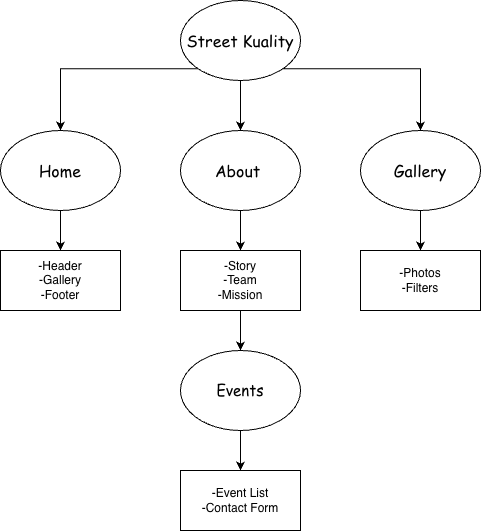

The diagram above was exported from draw.io. Its source (the exported page's mxGraphModel, read from the mxfile embedded in the PNG):
<mxGraphModel dx="1627" dy="965" grid="1" gridSize="10" guides="1" tooltips="1" connect="1" arrows="1" fold="1" page="1" pageScale="1" pageWidth="850" pageHeight="1100" math="0" shadow="0">
  <root>
    <mxCell id="0" />
    <mxCell id="1" parent="0" />
    <mxCell id="OJG-GjbI9Zu6IJQkb94--1" style="edgeStyle=orthogonalEdgeStyle;rounded=0;orthogonalLoop=1;jettySize=auto;html=1;exitX=0;exitY=1;exitDx=0;exitDy=0;" edge="1" parent="1" source="OJG-GjbI9Zu6IJQkb94--4" target="OJG-GjbI9Zu6IJQkb94--6">
      <mxGeometry relative="1" as="geometry" />
    </mxCell>
    <mxCell id="OJG-GjbI9Zu6IJQkb94--2" style="edgeStyle=orthogonalEdgeStyle;rounded=0;orthogonalLoop=1;jettySize=auto;html=1;exitX=0.5;exitY=1;exitDx=0;exitDy=0;entryX=0.5;entryY=0;entryDx=0;entryDy=0;" edge="1" parent="1" source="OJG-GjbI9Zu6IJQkb94--4" target="OJG-GjbI9Zu6IJQkb94--9">
      <mxGeometry relative="1" as="geometry" />
    </mxCell>
    <mxCell id="OJG-GjbI9Zu6IJQkb94--3" style="edgeStyle=orthogonalEdgeStyle;rounded=0;orthogonalLoop=1;jettySize=auto;html=1;exitX=1;exitY=1;exitDx=0;exitDy=0;entryX=0.5;entryY=0;entryDx=0;entryDy=0;" edge="1" parent="1" source="OJG-GjbI9Zu6IJQkb94--4" target="OJG-GjbI9Zu6IJQkb94--11">
      <mxGeometry relative="1" as="geometry" />
    </mxCell>
    <mxCell id="OJG-GjbI9Zu6IJQkb94--4" value="&lt;font style=&quot;font-size: 16px;&quot; face=&quot;Comic Sans MS&quot;&gt;Street Kuality&lt;/font&gt;" style="ellipse;whiteSpace=wrap;html=1;" vertex="1" parent="1">
      <mxGeometry x="350" y="150" width="120" height="80" as="geometry" />
    </mxCell>
    <mxCell id="OJG-GjbI9Zu6IJQkb94--5" style="edgeStyle=orthogonalEdgeStyle;rounded=0;orthogonalLoop=1;jettySize=auto;html=1;exitX=0.5;exitY=1;exitDx=0;exitDy=0;entryX=0.5;entryY=0;entryDx=0;entryDy=0;" edge="1" parent="1" source="OJG-GjbI9Zu6IJQkb94--6" target="OJG-GjbI9Zu6IJQkb94--14">
      <mxGeometry relative="1" as="geometry" />
    </mxCell>
    <mxCell id="OJG-GjbI9Zu6IJQkb94--6" value="&lt;font style=&quot;font-size: 16px;&quot; face=&quot;Comic Sans MS&quot;&gt;Home&lt;/font&gt;" style="ellipse;whiteSpace=wrap;html=1;" vertex="1" parent="1">
      <mxGeometry x="170" y="280" width="120" height="80" as="geometry" />
    </mxCell>
    <mxCell id="OJG-GjbI9Zu6IJQkb94--7" style="edgeStyle=orthogonalEdgeStyle;rounded=0;orthogonalLoop=1;jettySize=auto;html=1;entryX=0.5;entryY=0;entryDx=0;entryDy=0;" edge="1" parent="1" source="OJG-GjbI9Zu6IJQkb94--9" target="OJG-GjbI9Zu6IJQkb94--13">
      <mxGeometry relative="1" as="geometry" />
    </mxCell>
    <mxCell id="OJG-GjbI9Zu6IJQkb94--8" style="edgeStyle=orthogonalEdgeStyle;rounded=0;orthogonalLoop=1;jettySize=auto;html=1;exitX=0.5;exitY=1;exitDx=0;exitDy=0;entryX=0.5;entryY=0;entryDx=0;entryDy=0;" edge="1" parent="1" source="OJG-GjbI9Zu6IJQkb94--9" target="OJG-GjbI9Zu6IJQkb94--15">
      <mxGeometry relative="1" as="geometry" />
    </mxCell>
    <mxCell id="OJG-GjbI9Zu6IJQkb94--9" value="&lt;font style=&quot;font-size: 16px;&quot; face=&quot;Comic Sans MS&quot;&gt;About&amp;nbsp;&lt;/font&gt;" style="ellipse;whiteSpace=wrap;html=1;" vertex="1" parent="1">
      <mxGeometry x="350" y="280" width="120" height="80" as="geometry" />
    </mxCell>
    <mxCell id="OJG-GjbI9Zu6IJQkb94--10" style="edgeStyle=orthogonalEdgeStyle;rounded=0;orthogonalLoop=1;jettySize=auto;html=1;exitX=0.5;exitY=1;exitDx=0;exitDy=0;" edge="1" parent="1" source="OJG-GjbI9Zu6IJQkb94--11" target="OJG-GjbI9Zu6IJQkb94--16">
      <mxGeometry relative="1" as="geometry" />
    </mxCell>
    <mxCell id="OJG-GjbI9Zu6IJQkb94--11" value="&lt;font face=&quot;Comic Sans MS&quot; style=&quot;font-size: 16px;&quot;&gt;Gallery&lt;/font&gt;" style="ellipse;whiteSpace=wrap;html=1;" vertex="1" parent="1">
      <mxGeometry x="530" y="280" width="120" height="80" as="geometry" />
    </mxCell>
    <mxCell id="OJG-GjbI9Zu6IJQkb94--12" style="edgeStyle=orthogonalEdgeStyle;rounded=0;orthogonalLoop=1;jettySize=auto;html=1;exitX=0.5;exitY=1;exitDx=0;exitDy=0;entryX=0.5;entryY=0;entryDx=0;entryDy=0;" edge="1" parent="1" source="OJG-GjbI9Zu6IJQkb94--13" target="OJG-GjbI9Zu6IJQkb94--17">
      <mxGeometry relative="1" as="geometry" />
    </mxCell>
    <mxCell id="OJG-GjbI9Zu6IJQkb94--13" value="&lt;font style=&quot;font-size: 15px;&quot; face=&quot;Comic Sans MS&quot;&gt;Events&lt;/font&gt;" style="ellipse;whiteSpace=wrap;html=1;" vertex="1" parent="1">
      <mxGeometry x="350" y="500" width="120" height="80" as="geometry" />
    </mxCell>
    <mxCell id="OJG-GjbI9Zu6IJQkb94--14" value="-Header&lt;div&gt;-Gallery&lt;/div&gt;&lt;div&gt;-Footer&lt;/div&gt;" style="rounded=0;whiteSpace=wrap;html=1;" vertex="1" parent="1">
      <mxGeometry x="170" y="400" width="120" height="60" as="geometry" />
    </mxCell>
    <mxCell id="OJG-GjbI9Zu6IJQkb94--15" value="-Story&lt;div&gt;-Team&lt;/div&gt;&lt;div&gt;-Mission&lt;/div&gt;" style="rounded=0;whiteSpace=wrap;html=1;" vertex="1" parent="1">
      <mxGeometry x="350" y="400" width="120" height="60" as="geometry" />
    </mxCell>
    <mxCell id="OJG-GjbI9Zu6IJQkb94--16" value="-Photos&lt;div&gt;-Filters&lt;/div&gt;" style="rounded=0;whiteSpace=wrap;html=1;" vertex="1" parent="1">
      <mxGeometry x="530" y="400" width="120" height="60" as="geometry" />
    </mxCell>
    <mxCell id="OJG-GjbI9Zu6IJQkb94--17" value="-Event List&lt;div&gt;-Contact Form&lt;/div&gt;" style="rounded=0;whiteSpace=wrap;html=1;" vertex="1" parent="1">
      <mxGeometry x="350" y="620" width="120" height="60" as="geometry" />
    </mxCell>
  </root>
</mxGraphModel>